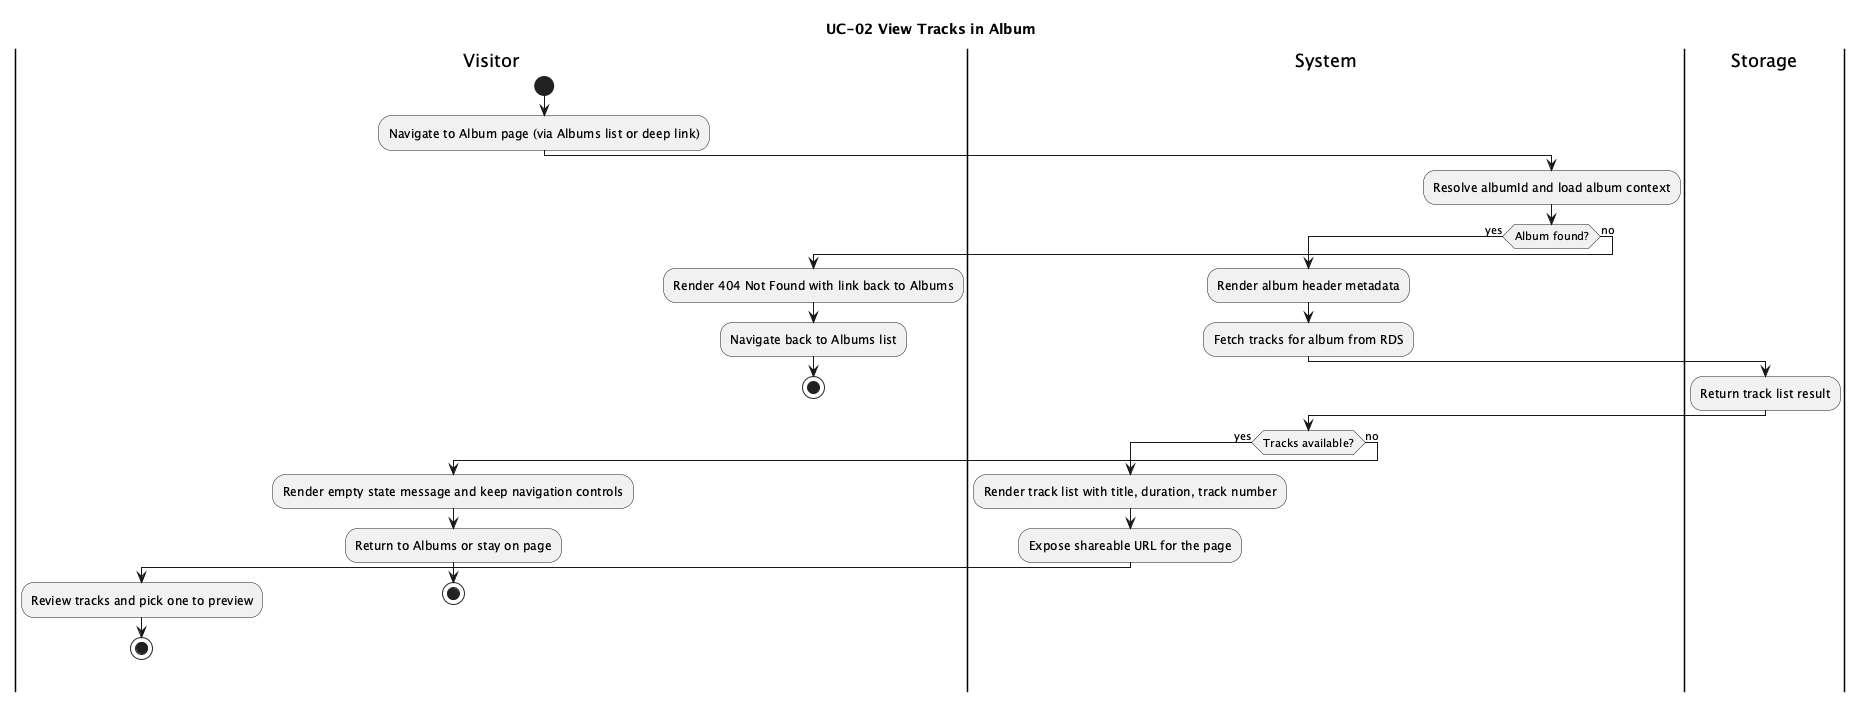

The diagram above was rendered by PlantUML. Its source (embedded in the PNG):
@startuml
title UC-02 View Tracks in Album

|Visitor|
start
:Navigate to Album page (via Albums list or deep link);

|System|
:Resolve albumId and load album context;
if (Album found?) then (yes)
  :Render album header metadata;
  :Fetch tracks for album from RDS;

  |Storage|
  :Return track list result;

  |System|
  if (Tracks available?) then (yes)
    :Render track list with title, duration, track number;
    :Expose shareable URL for the page;

    |Visitor|
    :Review tracks and pick one to preview;
    stop
  else (no)
    :Render empty state message and keep navigation controls;

    |Visitor|
    :Return to Albums or stay on page;
    stop
  endif
else (no)
  :Render 404 Not Found with link back to Albums;

  |Visitor|
  :Navigate back to Albums list;
  stop
endif
@enduml